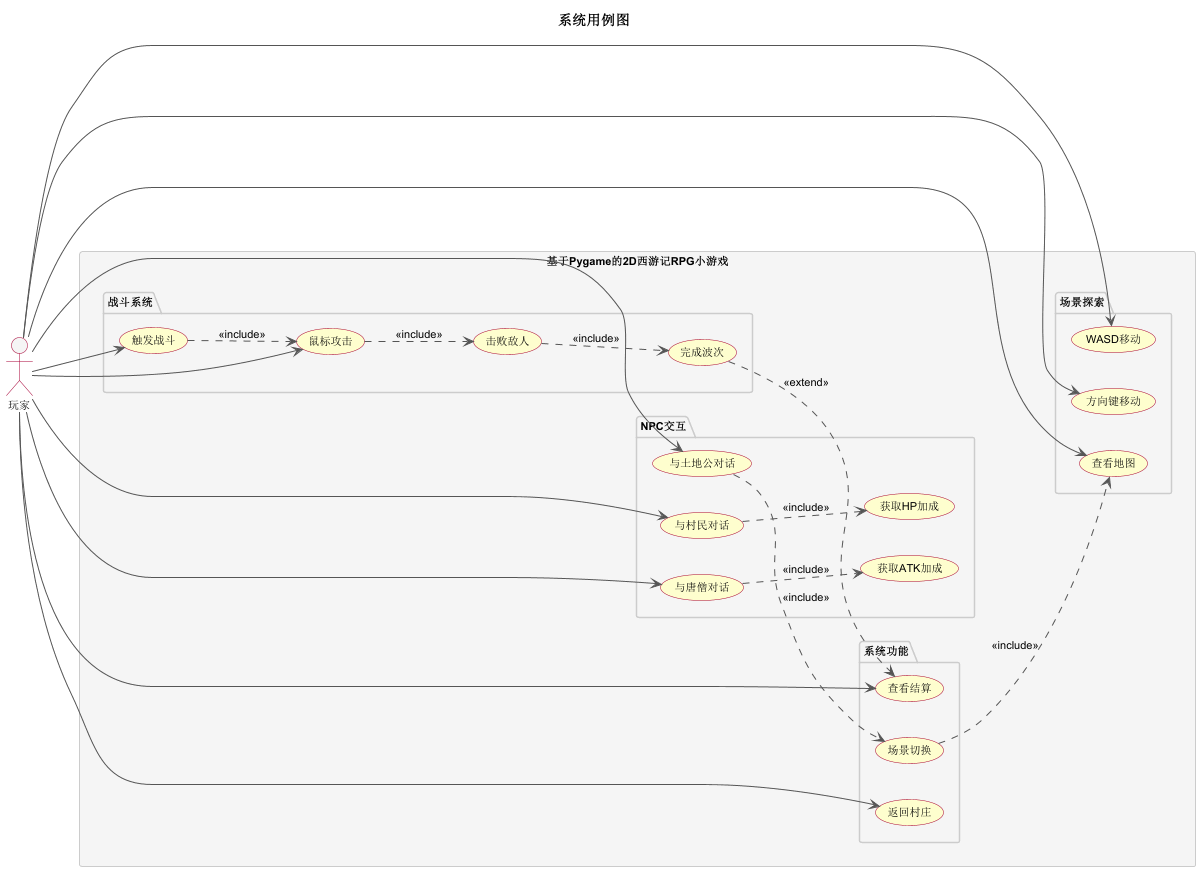

The diagram above was rendered by PlantUML. Its source (embedded in the PNG):
@startuml 用例图

skinparam usecaseFontSize 13
skinparam defaultFontSize 11
skinparam usecaseBackgroundColor #FEFECE
skinparam usecaseBorderColor #A80036
skinparam actorBorderColor #A80036
skinparam packageBackgroundColor #F5F5F5
skinparam packageBorderColor #CCCCCC
skinparam arrowColor #555555

title 系统用例图

left to right direction

actor "玩家" as Player

rectangle "基于Pygame的2D西游记RPG小游戏" {

    package "场景探索" {
        usecase "WASD移动" as UC1
        usecase "方向键移动" as UC2
        usecase "查看地图" as UC3
    }

    package "NPC交互" {
        usecase "与村民对话" as UC4
        usecase "与唐僧对话" as UC5
        usecase "与土地公对话" as UC6
        usecase "获取HP加成" as UC7
        usecase "获取ATK加成" as UC8
    }

    package "战斗系统" {
        usecase "触发战斗" as UC9
        usecase "鼠标攻击" as UC10
        usecase "击败敌人" as UC11
        usecase "完成波次" as UC12
    }

    package "系统功能" {
        usecase "场景切换" as UC13
        usecase "查看结算" as UC14
        usecase "返回村庄" as UC15
    }
}

' 玩家用例关系
Player --> UC1
Player --> UC2
Player --> UC3
Player --> UC4
Player --> UC5
Player --> UC6
Player --> UC9
Player --> UC10
Player --> UC14
Player --> UC15

' NPC交互关系
UC4 ..> UC7 : <<include>>
UC5 ..> UC8 : <<include>>
UC6 ..> UC13 : <<include>>

' 战斗系统关系
UC9 ..> UC10 : <<include>>
UC10 ..> UC11 : <<include>>
UC11 ..> UC12 : <<include>>
UC12 ..> UC14 : <<extend>>

' 场景切换关系
UC13 ..> UC3 : <<include>>

@enduml